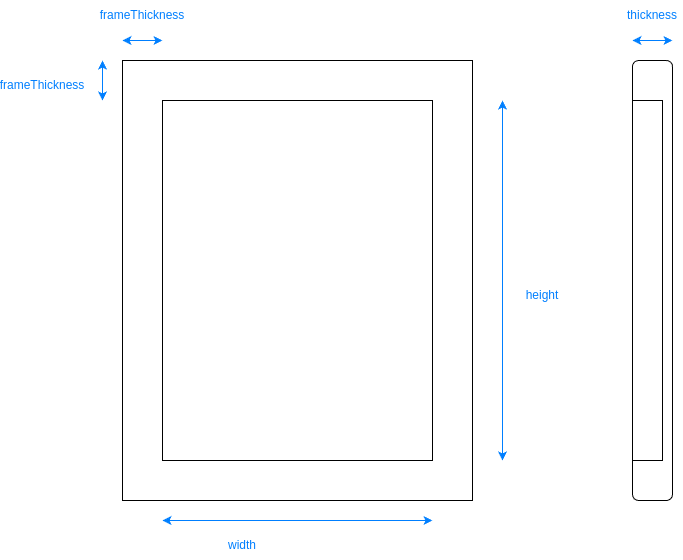

The diagram above was exported from draw.io. Its source (the exported page's mxGraphModel, read from the mxfile embedded in the PNG):
<mxGraphModel dx="1434" dy="875" grid="1" gridSize="10" guides="1" tooltips="1" connect="1" arrows="1" fold="1" page="1" pageScale="1" pageWidth="827" pageHeight="1169" math="0" shadow="0">
  <root>
    <mxCell id="0" />
    <mxCell id="1" parent="0" />
    <mxCell id="btkEnOu7eWrAhPOFa9fZ-3" value="" style="rounded=0;whiteSpace=wrap;html=1;fillColor=none;" vertex="1" parent="1">
      <mxGeometry x="130" y="200" width="350" height="440" as="geometry" />
    </mxCell>
    <mxCell id="8Ok210YKob_pviOPnSTm-9" value="" style="endArrow=classic;startArrow=classic;html=1;rounded=0;fontColor=#007FFF;strokeColor=#007FFF;" parent="1" edge="1">
      <mxGeometry width="50" height="50" relative="1" as="geometry">
        <mxPoint x="510" y="600" as="sourcePoint" />
        <mxPoint x="510" y="240" as="targetPoint" />
      </mxGeometry>
    </mxCell>
    <mxCell id="8Ok210YKob_pviOPnSTm-10" value="" style="endArrow=classic;startArrow=classic;html=1;rounded=0;fontColor=#007FFF;strokeColor=#007FFF;" parent="1" edge="1">
      <mxGeometry width="50" height="50" relative="1" as="geometry">
        <mxPoint x="110" y="240" as="sourcePoint" />
        <mxPoint x="110" y="200" as="targetPoint" />
      </mxGeometry>
    </mxCell>
    <mxCell id="8Ok210YKob_pviOPnSTm-13" value="" style="endArrow=classic;startArrow=classic;html=1;rounded=0;fontColor=#007FFF;strokeColor=#007FFF;" parent="1" edge="1">
      <mxGeometry width="50" height="50" relative="1" as="geometry">
        <mxPoint x="170" y="660" as="sourcePoint" />
        <mxPoint x="440" y="660" as="targetPoint" />
      </mxGeometry>
    </mxCell>
    <mxCell id="8Ok210YKob_pviOPnSTm-14" value="height" style="text;html=1;align=center;verticalAlign=middle;whiteSpace=wrap;rounded=0;fontColor=#007FFF;" parent="1" vertex="1">
      <mxGeometry x="520" y="420" width="60" height="30" as="geometry" />
    </mxCell>
    <mxCell id="8Ok210YKob_pviOPnSTm-19" value="width" style="text;html=1;align=center;verticalAlign=middle;whiteSpace=wrap;rounded=0;fontColor=#007FFF;" parent="1" vertex="1">
      <mxGeometry x="220" y="670" width="60" height="30" as="geometry" />
    </mxCell>
    <mxCell id="8Ok210YKob_pviOPnSTm-20" value="frameThickness" style="text;html=1;align=center;verticalAlign=middle;whiteSpace=wrap;rounded=0;fontColor=#007FFF;" parent="1" vertex="1">
      <mxGeometry x="20" y="210" width="60" height="30" as="geometry" />
    </mxCell>
    <mxCell id="s-n0Uo4-dYcPovsnEo_s-2" value="" style="endArrow=classic;startArrow=classic;html=1;rounded=0;fontColor=#007FFF;strokeColor=#007FFF;" parent="1" edge="1">
      <mxGeometry width="50" height="50" relative="1" as="geometry">
        <mxPoint x="130" y="180" as="sourcePoint" />
        <mxPoint x="170" y="180" as="targetPoint" />
      </mxGeometry>
    </mxCell>
    <mxCell id="s-n0Uo4-dYcPovsnEo_s-3" value="frameThickness" style="text;html=1;align=center;verticalAlign=middle;whiteSpace=wrap;rounded=0;fontColor=#007FFF;" parent="1" vertex="1">
      <mxGeometry x="120" y="140" width="60" height="30" as="geometry" />
    </mxCell>
    <mxCell id="btkEnOu7eWrAhPOFa9fZ-1" value="" style="rounded=0;whiteSpace=wrap;html=1;fillColor=none;" vertex="1" parent="1">
      <mxGeometry x="170" y="240" width="270" height="360" as="geometry" />
    </mxCell>
    <mxCell id="btkEnOu7eWrAhPOFa9fZ-5" value="" style="rounded=1;whiteSpace=wrap;html=1;fillColor=none;" vertex="1" parent="1">
      <mxGeometry x="640" y="200" width="40" height="440" as="geometry" />
    </mxCell>
    <mxCell id="btkEnOu7eWrAhPOFa9fZ-6" value="" style="endArrow=classic;startArrow=classic;html=1;rounded=0;fontColor=#007FFF;strokeColor=#007FFF;" edge="1" parent="1">
      <mxGeometry width="50" height="50" relative="1" as="geometry">
        <mxPoint x="640" y="180" as="sourcePoint" />
        <mxPoint x="680" y="180" as="targetPoint" />
      </mxGeometry>
    </mxCell>
    <mxCell id="btkEnOu7eWrAhPOFa9fZ-7" value="thickness" style="text;html=1;align=center;verticalAlign=middle;whiteSpace=wrap;rounded=0;fontColor=#007FFF;" vertex="1" parent="1">
      <mxGeometry x="630" y="140" width="60" height="30" as="geometry" />
    </mxCell>
    <mxCell id="btkEnOu7eWrAhPOFa9fZ-8" value="" style="rounded=0;whiteSpace=wrap;html=1;fillColor=none;" vertex="1" parent="1">
      <mxGeometry x="640" y="240" width="30" height="360" as="geometry" />
    </mxCell>
  </root>
</mxGraphModel>